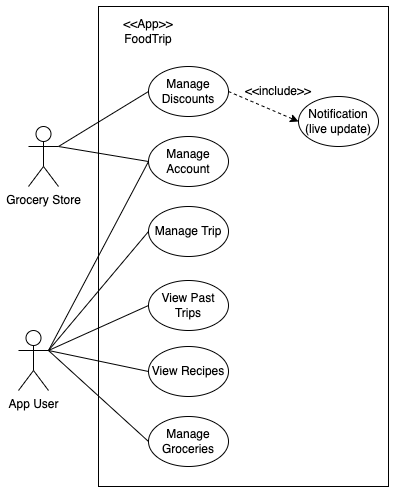

The diagram above was exported from draw.io. Its source (the exported page's mxGraphModel, read from the mxfile embedded in the PNG):
<mxGraphModel dx="954" dy="587" grid="1" gridSize="10" guides="1" tooltips="1" connect="1" arrows="1" fold="1" page="1" pageScale="1" pageWidth="850" pageHeight="1100" math="0" shadow="0">
  <root>
    <mxCell id="0" />
    <mxCell id="1" parent="0" />
    <mxCell id="Ijh9gGsujFQ-KsYuptvL-1" value="App User&lt;div&gt;&lt;div&gt;&lt;br&gt;&lt;/div&gt;&lt;/div&gt;" style="shape=umlActor;verticalLabelPosition=bottom;verticalAlign=top;html=1;outlineConnect=0;" parent="1" vertex="1">
      <mxGeometry x="100" y="424" width="30" height="60" as="geometry" />
    </mxCell>
    <mxCell id="lzYNtQJMWC5cQWzhZU2g-2" value="Grocery Store" style="shape=umlActor;verticalLabelPosition=bottom;verticalAlign=top;html=1;outlineConnect=0;" parent="1" vertex="1">
      <mxGeometry x="110" y="220" width="30" height="60" as="geometry" />
    </mxCell>
    <mxCell id="NJcGV-_TYAek_gSGEOKa-2" value="&amp;lt;&amp;lt;App&amp;gt;&amp;gt;&lt;br&gt;FoodTrip" style="text;html=1;align=center;verticalAlign=middle;whiteSpace=wrap;rounded=0;" parent="1" vertex="1">
      <mxGeometry x="200" y="110" width="60" height="30" as="geometry" />
    </mxCell>
    <mxCell id="NJcGV-_TYAek_gSGEOKa-6" value="Manage Account" style="ellipse;whiteSpace=wrap;html=1;" parent="1" vertex="1">
      <mxGeometry x="230" y="230" width="80" height="50" as="geometry" />
    </mxCell>
    <mxCell id="NJcGV-_TYAek_gSGEOKa-8" value="Manage Trip" style="ellipse;whiteSpace=wrap;html=1;" parent="1" vertex="1">
      <mxGeometry x="230" y="300" width="80" height="50" as="geometry" />
    </mxCell>
    <mxCell id="NJcGV-_TYAek_gSGEOKa-15" value="" style="endArrow=none;html=1;rounded=0;exitX=1;exitY=0.3333333333333333;exitDx=0;exitDy=0;exitPerimeter=0;entryX=0;entryY=0.5;entryDx=0;entryDy=0;" parent="1" source="Ijh9gGsujFQ-KsYuptvL-1" target="NJcGV-_TYAek_gSGEOKa-8" edge="1">
      <mxGeometry width="50" height="50" relative="1" as="geometry">
        <mxPoint x="380" y="370" as="sourcePoint" />
        <mxPoint x="430" y="320" as="targetPoint" />
      </mxGeometry>
    </mxCell>
    <mxCell id="NJcGV-_TYAek_gSGEOKa-19" value="" style="endArrow=none;html=1;rounded=0;exitX=1;exitY=0.3333333333333333;exitDx=0;exitDy=0;exitPerimeter=0;entryX=0;entryY=0.5;entryDx=0;entryDy=0;" parent="1" source="Ijh9gGsujFQ-KsYuptvL-1" target="NJcGV-_TYAek_gSGEOKa-6" edge="1">
      <mxGeometry width="50" height="50" relative="1" as="geometry">
        <mxPoint x="380" y="400" as="sourcePoint" />
        <mxPoint x="430" y="350" as="targetPoint" />
      </mxGeometry>
    </mxCell>
    <mxCell id="NJcGV-_TYAek_gSGEOKa-25" value="" style="endArrow=none;html=1;rounded=0;entryX=1;entryY=0.3333333333333333;entryDx=0;entryDy=0;entryPerimeter=0;exitX=0;exitY=0.5;exitDx=0;exitDy=0;" parent="1" source="NJcGV-_TYAek_gSGEOKa-6" target="lzYNtQJMWC5cQWzhZU2g-2" edge="1">
      <mxGeometry width="50" height="50" relative="1" as="geometry">
        <mxPoint x="380" y="350" as="sourcePoint" />
        <mxPoint x="430" y="300" as="targetPoint" />
      </mxGeometry>
    </mxCell>
    <mxCell id="NJcGV-_TYAek_gSGEOKa-37" value="Manage Groceries" style="ellipse;whiteSpace=wrap;html=1;" parent="1" vertex="1">
      <mxGeometry x="230" y="510" width="80" height="50" as="geometry" />
    </mxCell>
    <mxCell id="NJcGV-_TYAek_gSGEOKa-40" value="" style="endArrow=none;html=1;rounded=0;exitX=1;exitY=0.3333333333333333;exitDx=0;exitDy=0;exitPerimeter=0;entryX=0;entryY=0.5;entryDx=0;entryDy=0;" parent="1" source="Ijh9gGsujFQ-KsYuptvL-1" target="NJcGV-_TYAek_gSGEOKa-37" edge="1">
      <mxGeometry width="50" height="50" relative="1" as="geometry">
        <mxPoint x="380" y="450" as="sourcePoint" />
        <mxPoint x="430" y="400" as="targetPoint" />
      </mxGeometry>
    </mxCell>
    <mxCell id="Fs616IQ11FXHMbKLwq_D-1" value="" style="endArrow=none;html=1;rounded=0;entryX=1;entryY=0.3333333333333333;entryDx=0;entryDy=0;entryPerimeter=0;exitX=0;exitY=0.5;exitDx=0;exitDy=0;" parent="1" source="Fs616IQ11FXHMbKLwq_D-2" target="lzYNtQJMWC5cQWzhZU2g-2" edge="1">
      <mxGeometry width="50" height="50" relative="1" as="geometry">
        <mxPoint x="250" y="175" as="sourcePoint" />
        <mxPoint x="150" y="250" as="targetPoint" />
      </mxGeometry>
    </mxCell>
    <mxCell id="Fs616IQ11FXHMbKLwq_D-2" value="Manage Discounts" style="ellipse;whiteSpace=wrap;html=1;" parent="1" vertex="1">
      <mxGeometry x="230" y="160" width="80" height="50" as="geometry" />
    </mxCell>
    <mxCell id="Vtn9WmyQ2-oRFXGpnrM7-2" value="View Past Trips" style="ellipse;whiteSpace=wrap;html=1;" parent="1" vertex="1">
      <mxGeometry x="230" y="374" width="80" height="50" as="geometry" />
    </mxCell>
    <mxCell id="TZ_1TbsKRGgvZsqtsaoS-1" value="" style="whiteSpace=wrap;html=1;fillColor=none;" parent="1" vertex="1">
      <mxGeometry x="180" y="100" width="290" height="480" as="geometry" />
    </mxCell>
    <mxCell id="Vtn9WmyQ2-oRFXGpnrM7-3" value="" style="endArrow=none;html=1;rounded=0;exitX=1;exitY=0.3333333333333333;exitDx=0;exitDy=0;exitPerimeter=0;entryX=0;entryY=0.5;entryDx=0;entryDy=0;" parent="1" source="Ijh9gGsujFQ-KsYuptvL-1" target="Vtn9WmyQ2-oRFXGpnrM7-2" edge="1">
      <mxGeometry width="50" height="50" relative="1" as="geometry">
        <mxPoint x="100" y="484" as="sourcePoint" />
        <mxPoint x="210" y="539" as="targetPoint" />
      </mxGeometry>
    </mxCell>
    <mxCell id="TZ_1TbsKRGgvZsqtsaoS-2" value="View Recipes" style="ellipse;whiteSpace=wrap;html=1;" parent="1" vertex="1">
      <mxGeometry x="230" y="440" width="80" height="50" as="geometry" />
    </mxCell>
    <mxCell id="TZ_1TbsKRGgvZsqtsaoS-3" value="" style="endArrow=none;html=1;rounded=0;exitX=1;exitY=0.3333333333333333;exitDx=0;exitDy=0;exitPerimeter=0;entryX=0;entryY=0.5;entryDx=0;entryDy=0;" parent="1" source="Ijh9gGsujFQ-KsYuptvL-1" target="TZ_1TbsKRGgvZsqtsaoS-2" edge="1">
      <mxGeometry width="50" height="50" relative="1" as="geometry">
        <mxPoint x="140" y="440" as="sourcePoint" />
        <mxPoint x="250" y="521" as="targetPoint" />
      </mxGeometry>
    </mxCell>
    <mxCell id="VH8ySNFrqlrnO9BVRvp--1" value="Notification (live update)" style="ellipse;whiteSpace=wrap;html=1;" vertex="1" parent="1">
      <mxGeometry x="380" y="190" width="80" height="50" as="geometry" />
    </mxCell>
    <mxCell id="VH8ySNFrqlrnO9BVRvp--2" value="" style="edgeStyle=none;orthogonalLoop=1;jettySize=auto;html=1;rounded=0;exitX=1;exitY=0.5;exitDx=0;exitDy=0;dashed=1;entryX=0;entryY=0.5;entryDx=0;entryDy=0;" edge="1" parent="1" source="Fs616IQ11FXHMbKLwq_D-2" target="VH8ySNFrqlrnO9BVRvp--1">
      <mxGeometry width="80" relative="1" as="geometry">
        <mxPoint x="420" y="350" as="sourcePoint" />
        <mxPoint x="450" y="185" as="targetPoint" />
        <Array as="points" />
      </mxGeometry>
    </mxCell>
    <mxCell id="VH8ySNFrqlrnO9BVRvp--5" value="&amp;lt;&amp;lt;include&amp;gt;&amp;gt;" style="text;html=1;align=center;verticalAlign=middle;whiteSpace=wrap;rounded=0;" vertex="1" parent="1">
      <mxGeometry x="330" y="170" width="60" height="30" as="geometry" />
    </mxCell>
  </root>
</mxGraphModel>